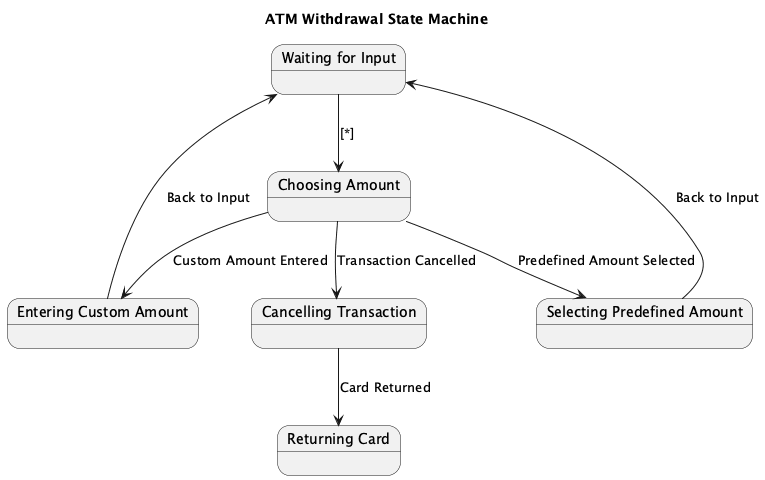

The diagram above was rendered by PlantUML. Its source (embedded in the PNG):
@startuml
title ATM Withdrawal State Machine

state "Waiting for Input" as WaitingInput
state "Choosing Amount" as ChoosingAmount
state "Selecting Predefined Amount" as SelectPredefined
state "Entering Custom Amount" as EnterCustom
state "Cancelling Transaction" as CancelTransaction
state "Returning Card" as ReturnCard

WaitingInput --> ChoosingAmount : [*]
ChoosingAmount --> SelectPredefined : Predefined Amount Selected
ChoosingAmount --> EnterCustom : Custom Amount Entered
SelectPredefined --> WaitingInput : Back to Input
EnterCustom --> WaitingInput : Back to Input
ChoosingAmount --> CancelTransaction : Transaction Cancelled
CancelTransaction --> ReturnCard : Card Returned

@enduml